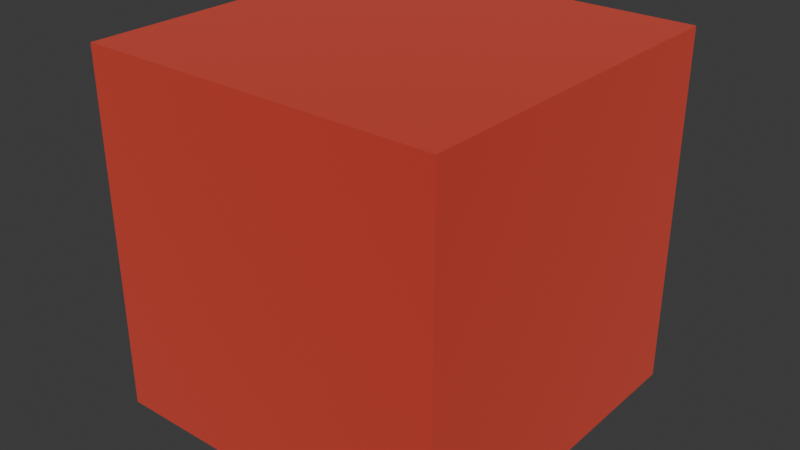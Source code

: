 # Source: cube.blend  (saved by Blender 4.0.36; exported with 4.5.12 LTS)
import bpy
from mathutils import Matrix  # noqa: F401  (used for matrix-valued properties, if any)

bpy.ops.wm.read_factory_settings(use_empty=True)
scene = bpy.context.scene
scene.name = 'Scene'

# ---- collections
col_collection = bpy.data.collections.new('Collection'); scene.collection.children.link(col_collection)

# ---- materials (node trees are filled in below, after node groups)
mat_standard_material = bpy.data.materials.new('Standard Material')
mat_standard_material.use_transparent_shadow = False

# ---- material node trees
mat_standard_material.use_nodes = True; mat_standard_material.node_tree.nodes.clear()
_N = mat_standard_material.node_tree.nodes; _L = mat_standard_material.node_tree.links
n0 = _N.new('ShaderNodeOutputMaterial'); n0.name = 'Material Output'; n0.location = (300, 300)
n1 = _N.new('ShaderNodeBsdfPrincipled'); n1.name = 'Principled BSDF'; n1.location = (10, 300)
n1.inputs[0].default_value = (0.8007, 0.1446, 0.1048, 1.0)
n1.inputs[1].default_value = 1.0
n1.inputs[2].default_value = 1.0
n1.inputs[3].default_value = 1.45
_L.new(n1.outputs[0], n0.inputs[0])
n0.is_active_output = True

# ---- world
world_world = bpy.data.worlds.new('World'); scene.world = world_world
world_world.use_nodes = True; world_world.node_tree.nodes.clear()
_N = world_world.node_tree.nodes; _L = world_world.node_tree.links
n0 = _N.new('ShaderNodeOutputWorld'); n0.name = 'World Output'; n0.location = (300, 300)
n1 = _N.new('ShaderNodeBackground'); n1.name = 'Background'; n1.location = (10, 300)
n1.inputs[0].default_value = (0.05088, 0.05088, 0.05088, 1.0)
_L.new(n1.outputs[0], n0.inputs[0])
n0.is_active_output = True
world_world.color = (0.05088, 0.05088, 0.05088)
world_world.use_sun_shadow = False
world_world.sun_shadow_jitter_overblur = 0.0

# ---- meshes
me_cube = bpy.data.meshes.new('Cube')
me_cube.from_pydata([(-1.0, -1.0, -1.0), (-1.0, -1.0, 1.0), (-1.0, 1.0, -1.0), (-1.0, 1.0, 1.0), (1.0, -1.0, -1.0), (1.0, -1.0, 1.0), (1.0, 1.0, -1.0), (1.0, 1.0, 1.0)], [], [(0, 1, 3, 2), (2, 3, 7, 6), (6, 7, 5, 4), (4, 5, 1, 0), (2, 6, 4, 0), (7, 3, 1, 5)])
_uv = me_cube.uv_layers.new(name='UVMap')
_uv.uv.foreach_set('vector', [0.375, 0.0, 0.625, 0.0, 0.625, 0.25, 0.375, 0.25, 0.375, 0.25, 0.625, 0.25, 0.625, 0.5, 0.375, 0.5, 0.375, 0.5, 0.625, 0.5, 0.625, 0.75, 0.375, 0.75, 0.375, 0.75, 0.625, 0.75, 0.625, 1.0, 0.375, 1.0, 0.125, 0.5, 0.375, 0.5, 0.375, 0.75, 0.125, 0.75, 0.625, 0.5, 0.875, 0.5, 0.875, 0.75, 0.625, 0.75])
_ca = me_cube.color_attributes.new('Color', 'FLOAT_COLOR', 'POINT')
_ca.data.foreach_set('color', [0.09591, 0.09661, 0.994, 1.0, 1.0, 0.4608, 0.7804, 1.0, 0.09583, 0.09653, 0.9933, 1.0, 1.0, 0.4608, 0.7804, 1.0, 0.09648, 0.09718, 0.9999, 1.0, 0.9849, 0.5022, 0.763, 1.0, 0.08642, 0.08705, 0.8957, 1.0, 1.0, 0.4608, 0.7803, 1.0])
me_cube.materials.append(mat_standard_material)
me_cube.update()

# ---- objects
ob_cube = bpy.data.objects.new('Cube', me_cube)

# ---- transforms, parenting, visibility, modifiers, constraints
ob_cube.location = (0.0, 0.0, 0.0)

# ---- collection membership
col_collection.objects.link(ob_cube)

# ---- scene / render settings (as saved in the file)
scene.frame_start = 1; scene.frame_end = 250; scene.frame_set(1)
scene.render.engine = 'BLENDER_EEVEE_NEXT'
scene.cycles.sampling_pattern = 'TABULATED_SOBOL'
bpy.context.view_layer.update()

# ---- added for rendering (the .blend has no active camera and no usable light): camera, sun
cam_auto = bpy.data.cameras.new('AutoCamera')
cam_auto.lens = 50.0
cam_auto.sensor_width = 36.0
cam_auto.clip_end = 1000.0
ob_auto_camera = bpy.data.objects.new('AutoCamera', cam_auto)
scene.collection.objects.link(ob_auto_camera)
ob_auto_camera.location = (3.20507, -3.84609, 2.56406)
ob_auto_camera.rotation_euler = (1.09748, -7.21219e-08, 0.694738)
scene.camera = ob_auto_camera
light_auto_sun = bpy.data.lights.new('AutoSun', 'SUN')
light_auto_sun.energy = 3.0
light_auto_sun.angle = 0.0523599
ob_auto_sun = bpy.data.objects.new('AutoSun', light_auto_sun)
scene.collection.objects.link(ob_auto_sun)
ob_auto_sun.rotation_euler = (0.872665, 0.174533, 0.523599)
bpy.context.view_layer.update()
